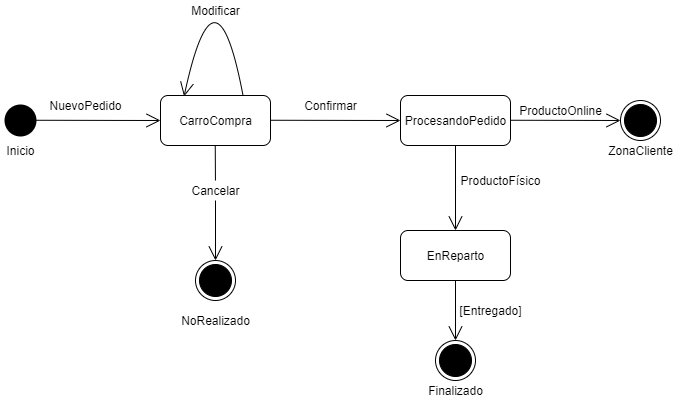

The diagram above was exported from draw.io. Its source (the exported page's mxGraphModel, read from the mxfile embedded in the PNG):
<mxGraphModel dx="1382" dy="802" grid="1" gridSize="10" guides="1" tooltips="1" connect="1" arrows="1" fold="1" page="1" pageScale="1" pageWidth="827" pageHeight="1169" math="0" shadow="0">
  <root>
    <mxCell id="0" />
    <mxCell id="1" parent="0" />
    <mxCell id="39iMzZHHV1YTr4PZtyNJ-1" value="" style="ellipse;html=1;shape=endState;fillColor=#000000;strokeColor=none;rounded=1;" vertex="1" parent="1">
      <mxGeometry x="120" y="280" width="40" height="40" as="geometry" />
    </mxCell>
    <mxCell id="39iMzZHHV1YTr4PZtyNJ-2" value="" style="endArrow=open;endFill=1;endSize=12;html=1;curved=1;" edge="1" parent="1">
      <mxGeometry width="160" relative="1" as="geometry">
        <mxPoint x="150" y="299.75" as="sourcePoint" />
        <mxPoint x="280" y="300" as="targetPoint" />
      </mxGeometry>
    </mxCell>
    <mxCell id="39iMzZHHV1YTr4PZtyNJ-3" value="CarroCompra" style="html=1;rounded=1;" vertex="1" parent="1">
      <mxGeometry x="280" y="275" width="110" height="50" as="geometry" />
    </mxCell>
    <mxCell id="39iMzZHHV1YTr4PZtyNJ-5" value="NuevoPedido" style="text;html=1;align=center;verticalAlign=middle;resizable=0;points=[];autosize=1;strokeColor=none;fillColor=none;" vertex="1" parent="1">
      <mxGeometry x="160" y="275" width="90" height="20" as="geometry" />
    </mxCell>
    <mxCell id="39iMzZHHV1YTr4PZtyNJ-6" value="Inicio" style="text;html=1;align=center;verticalAlign=middle;resizable=0;points=[];autosize=1;strokeColor=none;fillColor=none;" vertex="1" parent="1">
      <mxGeometry x="120" y="320" width="40" height="20" as="geometry" />
    </mxCell>
    <mxCell id="39iMzZHHV1YTr4PZtyNJ-7" value="" style="endArrow=open;endFill=1;endSize=12;html=1;curved=1;startArrow=none;" edge="1" parent="1" source="39iMzZHHV1YTr4PZtyNJ-8">
      <mxGeometry width="160" relative="1" as="geometry">
        <mxPoint x="334.75" y="325" as="sourcePoint" />
        <mxPoint x="335" y="440" as="targetPoint" />
      </mxGeometry>
    </mxCell>
    <mxCell id="39iMzZHHV1YTr4PZtyNJ-8" value="Cancelar" style="text;html=1;align=center;verticalAlign=middle;resizable=0;points=[];autosize=1;strokeColor=none;fillColor=none;" vertex="1" parent="1">
      <mxGeometry x="305" y="360" width="60" height="20" as="geometry" />
    </mxCell>
    <mxCell id="39iMzZHHV1YTr4PZtyNJ-9" value="" style="endArrow=none;endFill=1;endSize=12;html=1;curved=1;" edge="1" parent="1" target="39iMzZHHV1YTr4PZtyNJ-8">
      <mxGeometry width="160" relative="1" as="geometry">
        <mxPoint x="334.75" y="325" as="sourcePoint" />
        <mxPoint x="335" y="440" as="targetPoint" />
      </mxGeometry>
    </mxCell>
    <mxCell id="39iMzZHHV1YTr4PZtyNJ-10" value="" style="ellipse;html=1;shape=endState;fillColor=#000000;strokeColor=#000000;rounded=1;" vertex="1" parent="1">
      <mxGeometry x="315" y="440" width="40" height="40" as="geometry" />
    </mxCell>
    <mxCell id="39iMzZHHV1YTr4PZtyNJ-11" value="NoRealizado" style="text;html=1;align=center;verticalAlign=middle;resizable=0;points=[];autosize=1;strokeColor=none;fillColor=none;" vertex="1" parent="1">
      <mxGeometry x="295" y="490" width="80" height="20" as="geometry" />
    </mxCell>
    <mxCell id="39iMzZHHV1YTr4PZtyNJ-12" value="" style="endArrow=open;endFill=1;endSize=12;html=1;curved=1;exitX=0.75;exitY=0;exitDx=0;exitDy=0;entryX=0.214;entryY=0.02;entryDx=0;entryDy=0;entryPerimeter=0;" edge="1" parent="1" source="39iMzZHHV1YTr4PZtyNJ-3" target="39iMzZHHV1YTr4PZtyNJ-3">
      <mxGeometry width="160" relative="1" as="geometry">
        <mxPoint x="370" y="270" as="sourcePoint" />
        <mxPoint x="300" y="270" as="targetPoint" />
        <Array as="points">
          <mxPoint x="335" y="130" />
        </Array>
      </mxGeometry>
    </mxCell>
    <mxCell id="39iMzZHHV1YTr4PZtyNJ-16" value="Modificar" style="text;html=1;align=center;verticalAlign=middle;resizable=0;points=[];autosize=1;strokeColor=none;fillColor=none;" vertex="1" parent="1">
      <mxGeometry x="305" y="180" width="60" height="20" as="geometry" />
    </mxCell>
    <mxCell id="39iMzZHHV1YTr4PZtyNJ-17" value="" style="endArrow=open;endFill=1;endSize=12;html=1;curved=1;" edge="1" parent="1">
      <mxGeometry width="160" relative="1" as="geometry">
        <mxPoint x="390" y="299.75" as="sourcePoint" />
        <mxPoint x="520" y="300" as="targetPoint" />
      </mxGeometry>
    </mxCell>
    <mxCell id="39iMzZHHV1YTr4PZtyNJ-18" value="Confirmar" style="text;html=1;align=center;verticalAlign=middle;resizable=0;points=[];autosize=1;strokeColor=none;fillColor=none;" vertex="1" parent="1">
      <mxGeometry x="415" y="275" width="70" height="20" as="geometry" />
    </mxCell>
    <mxCell id="39iMzZHHV1YTr4PZtyNJ-19" value="ProcesandoPedido" style="html=1;rounded=1;" vertex="1" parent="1">
      <mxGeometry x="520" y="275" width="110" height="50" as="geometry" />
    </mxCell>
    <mxCell id="39iMzZHHV1YTr4PZtyNJ-21" value="" style="endArrow=open;endFill=1;endSize=12;html=1;curved=1;exitX=0.5;exitY=1;exitDx=0;exitDy=0;" edge="1" parent="1" source="39iMzZHHV1YTr4PZtyNJ-19">
      <mxGeometry width="160" relative="1" as="geometry">
        <mxPoint x="530" y="360" as="sourcePoint" />
        <mxPoint x="575" y="410" as="targetPoint" />
      </mxGeometry>
    </mxCell>
    <mxCell id="39iMzZHHV1YTr4PZtyNJ-22" value="ProductoFísico" style="text;html=1;align=center;verticalAlign=middle;resizable=0;points=[];autosize=1;strokeColor=none;fillColor=none;" vertex="1" parent="1">
      <mxGeometry x="570" y="350" width="100" height="20" as="geometry" />
    </mxCell>
    <mxCell id="39iMzZHHV1YTr4PZtyNJ-23" value="EnReparto" style="html=1;rounded=1;" vertex="1" parent="1">
      <mxGeometry x="520" y="410" width="110" height="50" as="geometry" />
    </mxCell>
    <mxCell id="39iMzZHHV1YTr4PZtyNJ-25" value="" style="endArrow=open;endFill=1;endSize=12;html=1;curved=1;exitX=0.5;exitY=1;exitDx=0;exitDy=0;" edge="1" parent="1" source="39iMzZHHV1YTr4PZtyNJ-23">
      <mxGeometry width="160" relative="1" as="geometry">
        <mxPoint x="550" y="490" as="sourcePoint" />
        <mxPoint x="575" y="520" as="targetPoint" />
      </mxGeometry>
    </mxCell>
    <mxCell id="39iMzZHHV1YTr4PZtyNJ-26" value="" style="ellipse;html=1;shape=endState;fillColor=#000000;strokeColor=#000000;rounded=1;" vertex="1" parent="1">
      <mxGeometry x="555" y="520" width="40" height="40" as="geometry" />
    </mxCell>
    <mxCell id="39iMzZHHV1YTr4PZtyNJ-27" value="[Entregado]" style="text;html=1;align=center;verticalAlign=middle;resizable=0;points=[];autosize=1;strokeColor=none;fillColor=none;" vertex="1" parent="1">
      <mxGeometry x="570" y="480" width="80" height="20" as="geometry" />
    </mxCell>
    <mxCell id="39iMzZHHV1YTr4PZtyNJ-28" value="Finalizado" style="text;html=1;align=center;verticalAlign=middle;resizable=0;points=[];autosize=1;strokeColor=none;fillColor=none;" vertex="1" parent="1">
      <mxGeometry x="540" y="560" width="70" height="20" as="geometry" />
    </mxCell>
    <mxCell id="39iMzZHHV1YTr4PZtyNJ-29" value="" style="endArrow=open;endFill=1;endSize=12;html=1;curved=1;" edge="1" parent="1">
      <mxGeometry width="160" relative="1" as="geometry">
        <mxPoint x="630" y="299.75" as="sourcePoint" />
        <mxPoint x="740" y="300" as="targetPoint" />
      </mxGeometry>
    </mxCell>
    <mxCell id="39iMzZHHV1YTr4PZtyNJ-30" value="ProductoOnline" style="text;html=1;align=center;verticalAlign=middle;resizable=0;points=[];autosize=1;strokeColor=none;fillColor=none;" vertex="1" parent="1">
      <mxGeometry x="630" y="280" width="100" height="20" as="geometry" />
    </mxCell>
    <mxCell id="39iMzZHHV1YTr4PZtyNJ-33" value="" style="ellipse;html=1;shape=endState;fillColor=#000000;strokeColor=#000000;rounded=1;" vertex="1" parent="1">
      <mxGeometry x="740" y="280" width="40" height="40" as="geometry" />
    </mxCell>
    <mxCell id="39iMzZHHV1YTr4PZtyNJ-34" value="ZonaCliente" style="text;html=1;align=center;verticalAlign=middle;resizable=0;points=[];autosize=1;strokeColor=none;fillColor=none;" vertex="1" parent="1">
      <mxGeometry x="720" y="320" width="80" height="20" as="geometry" />
    </mxCell>
  </root>
</mxGraphModel>